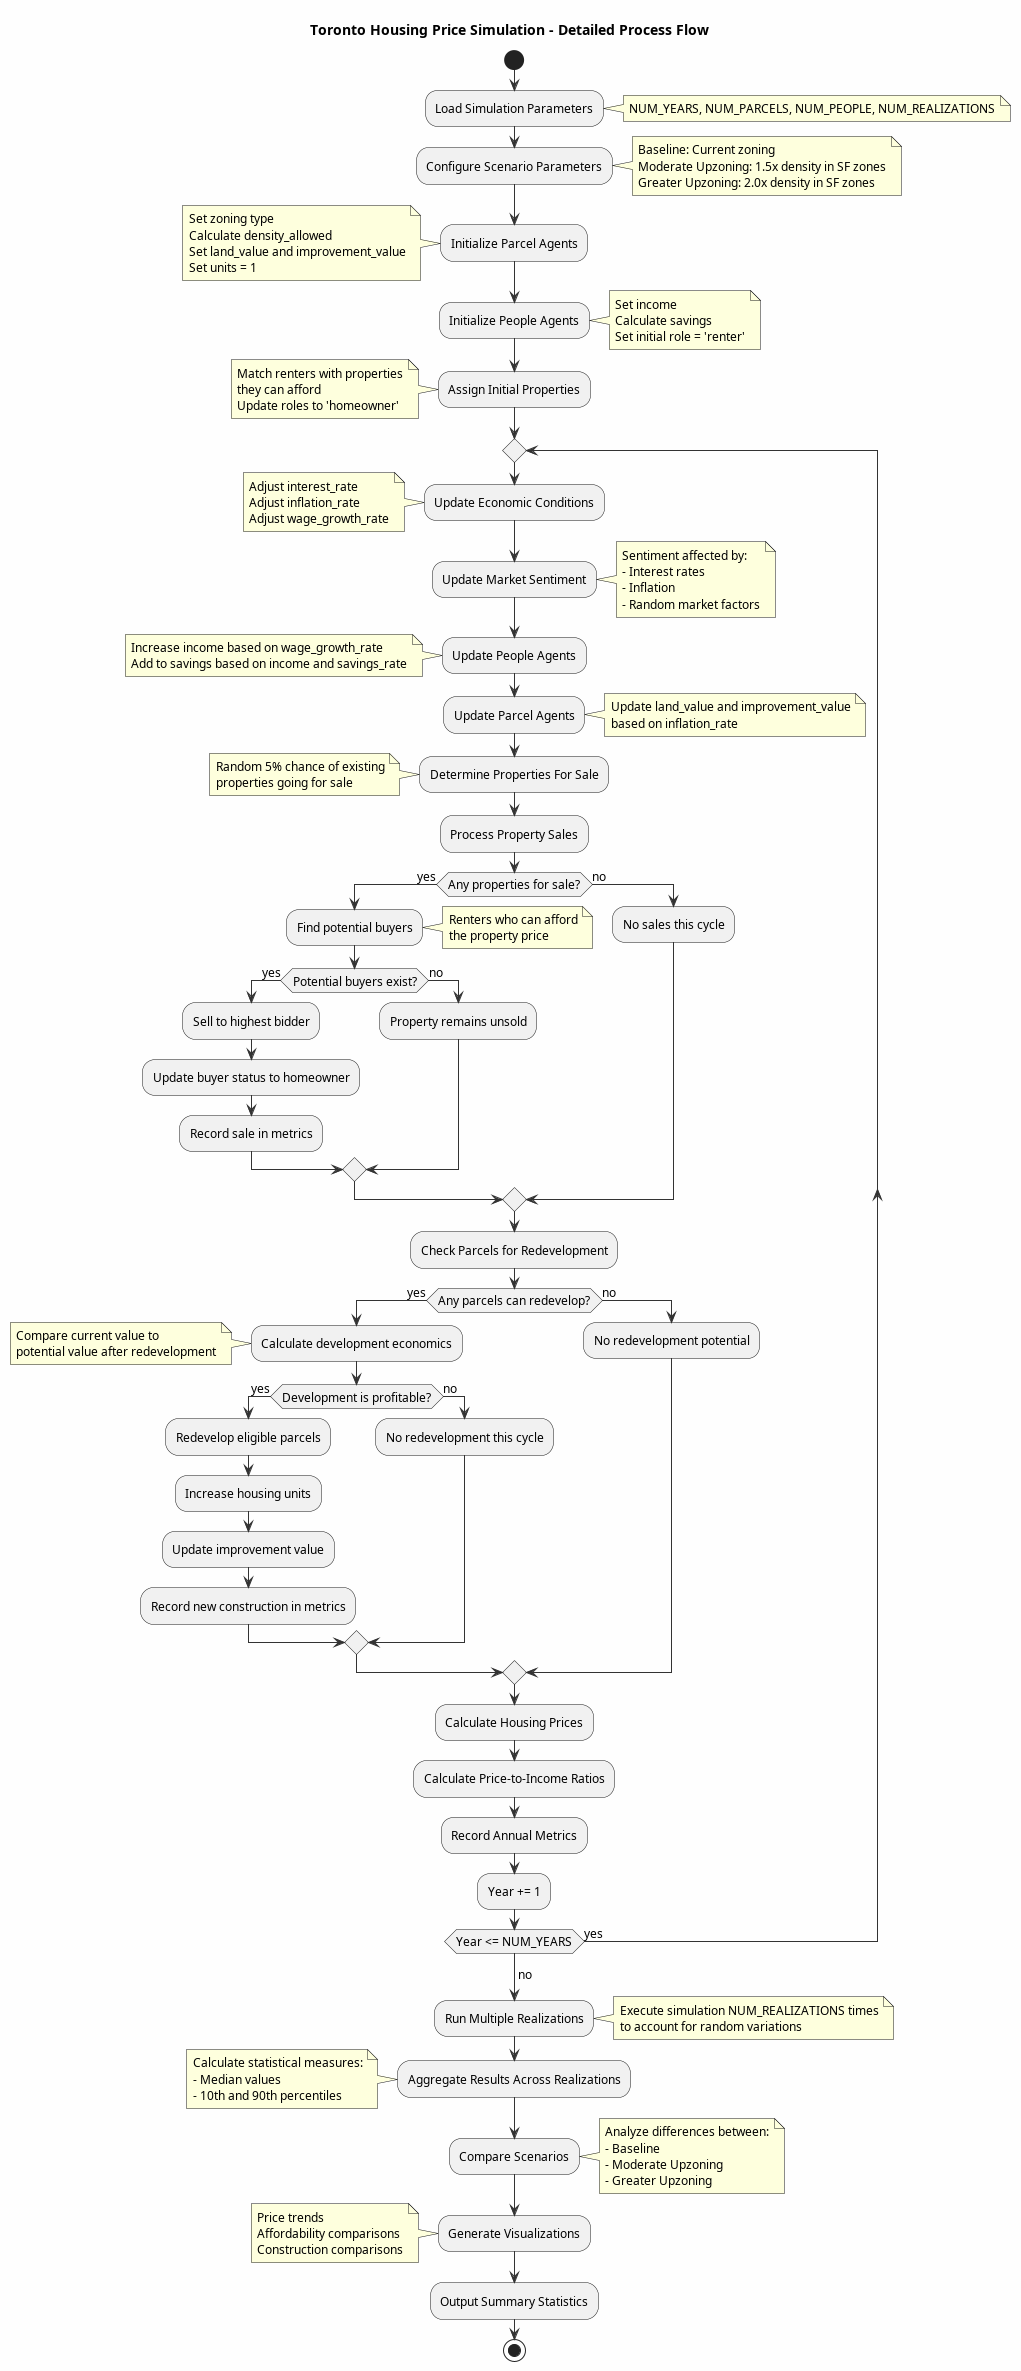

The diagram above was rendered by PlantUML. Its source (embedded in the PNG):
@startuml Toronto Housing Model - Detailed Process Flow

skinparam handwritten false
skinparam shadowing false
skinparam DefaultFontSize 12
skinparam ArrowColor #333333
skinparam BackgroundColor #FEFEFE

!define BLUE #2196F3
!define GREEN #4CAF50
!define ORANGE #FF9800
!define PURPLE #9C27B0
!define RED #F44336
!define GRAY #607D8B
!define YELLOW #FFC107

title "Toronto Housing Price Simulation - Detailed Process Flow"

' Starting point
start

:Load Simulation Parameters;
note right: NUM_YEARS, NUM_PARCELS, NUM_PEOPLE, NUM_REALIZATIONS

:Configure Scenario Parameters;
note right
  Baseline: Current zoning
  Moderate Upzoning: 1.5x density in SF zones
  Greater Upzoning: 2.0x density in SF zones
end note

' Agent Initialization
:Initialize Parcel Agents;
note left
  Set zoning type
  Calculate density_allowed
  Set land_value and improvement_value
  Set units = 1
end note

:Initialize People Agents;
note right
  Set income
  Calculate savings
  Set initial role = 'renter'
end note

:Assign Initial Properties;
note left
  Match renters with properties
  they can afford
  Update roles to 'homeowner'
end note

' Main simulation loop
repeat
  :Update Economic Conditions;
  note left
    Adjust interest_rate
    Adjust inflation_rate
    Adjust wage_growth_rate
  end note
  
  :Update Market Sentiment;
  note right
    Sentiment affected by:
    - Interest rates
    - Inflation
    - Random market factors
  end note
  
  ' People agent updates
  :Update People Agents;
  note left
    Increase income based on wage_growth_rate
    Add to savings based on income and savings_rate
  end note
  
  ' Parcel agent updates
  :Update Parcel Agents;
  note right
    Update land_value and improvement_value
    based on inflation_rate
  end note
  
  ' Market transactions
  :Determine Properties For Sale;
  note left
    Random 5% chance of existing
    properties going for sale
  end note
  
  :Process Property Sales;
  
  ' Decision logic for sales
  if (Any properties for sale?) then (yes)
    :Find potential buyers;
    note right
      Renters who can afford
      the property price
    end note
    
    if (Potential buyers exist?) then (yes)
      :Sell to highest bidder;
      :Update buyer status to homeowner;
      :Record sale in metrics;
    else (no)
      :Property remains unsold;
    endif
  else (no)
    :No sales this cycle;
  endif
  
  ' Development logic
  :Check Parcels for Redevelopment;
  
  ' Decision logic for redevelopment
  if (Any parcels can redevelop?) then (yes)
    :Calculate development economics;
    note left
      Compare current value to
      potential value after redevelopment
    end note
    
    if (Development is profitable?) then (yes)
      :Redevelop eligible parcels;
      :Increase housing units;
      :Update improvement value;
      :Record new construction in metrics;
    else (no)
      :No redevelopment this cycle;
    endif
  else (no)
    :No redevelopment potential;
  endif
  
  ' Collect metrics
  :Calculate Housing Prices;
  :Calculate Price-to-Income Ratios;
  :Record Annual Metrics;
  
  :Year += 1;
  
repeat while (Year <= NUM_YEARS) is (yes)
-> no;

' Analysis
:Run Multiple Realizations;
note right
  Execute simulation NUM_REALIZATIONS times
  to account for random variations
end note

:Aggregate Results Across Realizations;
note left
  Calculate statistical measures:
  - Median values
  - 10th and 90th percentiles
end note

:Compare Scenarios;
note right
  Analyze differences between:
  - Baseline
  - Moderate Upzoning
  - Greater Upzoning
end note

:Generate Visualizations;
note left
  Price trends
  Affordability comparisons
  Construction comparisons
end note

:Output Summary Statistics;

stop

@enduml